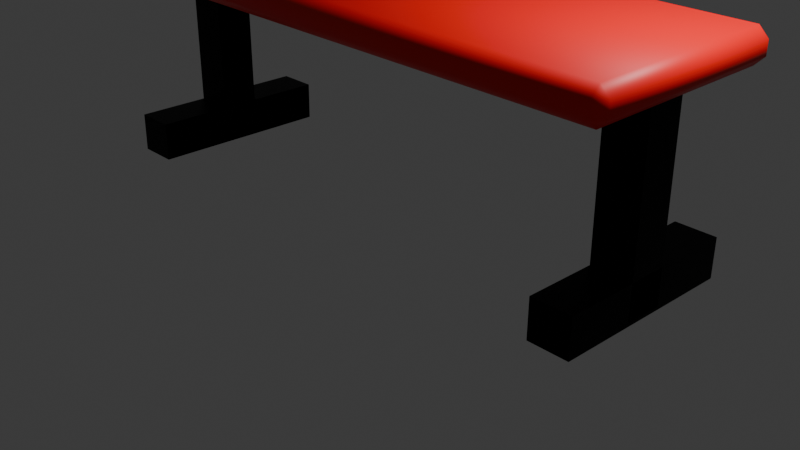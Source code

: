 # Source: Bench.blend  (saved by Blender 4.1.24; exported with 4.5.12 LTS)
import bpy
from mathutils import Matrix  # noqa: F401  (used for matrix-valued properties, if any)

bpy.ops.wm.read_factory_settings(use_empty=True)
scene = bpy.context.scene
scene.name = 'Scene'

# ---- collections
col_collection = bpy.data.collections.new('Collection'); scene.collection.children.link(col_collection)

# ---- materials (node trees are filled in below, after node groups)
mat_material = bpy.data.materials.new('Material')
mat_material.alpha_threshold = 0.0
mat_material.use_transparent_shadow = False
mat_material.roughness = 0.5
mat_material.line_color = (0.0, 0.0, 0.0, 1.0)
mat_material_003 = bpy.data.materials.new('Material.003')
mat_material_003.use_transparent_shadow = False
mat_material_004 = bpy.data.materials.new('Material.004')
mat_material_004.use_transparent_shadow = False
mat_material_001 = bpy.data.materials.new('Material.001')
mat_material_001.use_transparent_shadow = False
mat_material_002 = bpy.data.materials.new('Material.002')
mat_material_002.use_transparent_shadow = False

# ---- material node trees
mat_material.use_nodes = True; mat_material.node_tree.nodes.clear()
_N = mat_material.node_tree.nodes; _L = mat_material.node_tree.links
n0 = _N.new('ShaderNodeOutputMaterial'); n0.name = 'Material Output'; n0.location = (300, 300)
n1 = _N.new('ShaderNodeBsdfPrincipled'); n1.name = 'Principled BSDF'; n1.location = (10, 300)
n1.inputs[0].default_value = (0.8595, 0.0, 0.0007831, 1.0)
n1.inputs[3].default_value = 1.45
_L.new(n1.outputs[0], n0.inputs[0])
n0.is_active_output = True
mat_material_003.use_nodes = True; mat_material_003.node_tree.nodes.clear()
_N = mat_material_003.node_tree.nodes; _L = mat_material_003.node_tree.links
n0 = _N.new('ShaderNodeBsdfPrincipled'); n0.name = 'Principled BSDF'; n0.location = (10, 300)
n0.inputs[0].default_value = (0.0, 0.0, 0.0, 1.0)
n0.inputs[1].default_value = 1.0
n1 = _N.new('ShaderNodeOutputMaterial'); n1.name = 'Material Output'; n1.location = (300, 300)
_L.new(n0.outputs[0], n1.inputs[0])
n1.is_active_output = True
mat_material_004.use_nodes = True; mat_material_004.node_tree.nodes.clear()
_N = mat_material_004.node_tree.nodes; _L = mat_material_004.node_tree.links
n0 = _N.new('ShaderNodeBsdfPrincipled'); n0.name = 'Principled BSDF'; n0.location = (10, 300)
n0.inputs[0].default_value = (0.0, 0.0, 0.0, 1.0)
n0.inputs[1].default_value = 1.0
n1 = _N.new('ShaderNodeOutputMaterial'); n1.name = 'Material Output'; n1.location = (300, 300)
_L.new(n0.outputs[0], n1.inputs[0])
n1.is_active_output = True
mat_material_001.use_nodes = True; mat_material_001.node_tree.nodes.clear()
_N = mat_material_001.node_tree.nodes; _L = mat_material_001.node_tree.links
n0 = _N.new('ShaderNodeBsdfPrincipled'); n0.name = 'Principled BSDF'; n0.location = (10, 300)
n0.inputs[0].default_value = (0.0, 0.0, 0.0, 1.0)
n0.inputs[1].default_value = 1.0
n1 = _N.new('ShaderNodeOutputMaterial'); n1.name = 'Material Output'; n1.location = (300, 300)
_L.new(n0.outputs[0], n1.inputs[0])
n1.is_active_output = True
mat_material_002.use_nodes = True; mat_material_002.node_tree.nodes.clear()
_N = mat_material_002.node_tree.nodes; _L = mat_material_002.node_tree.links
n0 = _N.new('ShaderNodeBsdfPrincipled'); n0.name = 'Principled BSDF'; n0.location = (10, 300)
n0.inputs[0].default_value = (0.0, 0.0, 0.0, 1.0)
n0.inputs[1].default_value = 1.0
n1 = _N.new('ShaderNodeOutputMaterial'); n1.name = 'Material Output'; n1.location = (300, 300)
_L.new(n0.outputs[0], n1.inputs[0])
n1.is_active_output = True

# ---- world
world_world = bpy.data.worlds.new('World'); scene.world = world_world
world_world.use_nodes = True; world_world.node_tree.nodes.clear()
_N = world_world.node_tree.nodes; _L = world_world.node_tree.links
n0 = _N.new('ShaderNodeOutputWorld'); n0.name = 'World Output'; n0.location = (300, 300)
n1 = _N.new('ShaderNodeBackground'); n1.name = 'Background'; n1.location = (10, 300)
n1.inputs[0].default_value = (0.05088, 0.05088, 0.05088, 1.0)
_L.new(n1.outputs[0], n0.inputs[0])
n0.is_active_output = True
world_world.color = (0.05088, 0.05088, 0.05088)
world_world.use_sun_shadow = False
world_world.sun_shadow_jitter_overblur = 0.0

# ---- cameras
cam_camera = bpy.data.cameras.new('Camera')
cam_camera.clip_end = 100.0
cam_camera.ortho_scale = 7.314

# ---- lights
light_light = bpy.data.lights.new('Light', 'POINT')
light_light.transmission_factor = 0.0
light_light.energy = 1000.0
light_light.shadow_soft_size = 0.1
light_light.shadow_maximum_resolution = 0.006
light_light.use_absolute_resolution = True

# ---- meshes
me_cube = bpy.data.meshes.new('Cube')
me_cube.from_pydata([(3.171, 1.119, 0.1726), (3.171, 1.119, -0.1726), (3.171, -1.119, 0.1726), (3.171, -1.119, -0.1726), (-3.171, 1.119, 0.1726), (-3.171, 1.119, -0.1726), (-3.171, -1.119, 0.1726), (-3.171, -1.119, -0.1726), (-3.171, 0.0, -0.1726), (0.0, 1.119, -0.1726), (3.171, 1.119, -1.192e-07), (-3.171, -1.119, -1.192e-07), (3.171, -1.119, -1.192e-07), (-3.171, 1.119, -1.192e-07), (0.0, -1.119, 0.1726), (3.171, 0.0, 0.1726), (0.0, -1.119, -0.1726), (-3.171, 0.0, 0.1726), (0.0, 1.119, 0.1726), (3.171, 0.0, -0.1726), (0.0, 1.119, -1.192e-07), (3.171, 0.0, -1.192e-07), (0.0, 0.0, -0.1726), (-3.171, 0.0, -1.192e-07), (0.0, -1.119, -1.192e-07), (0.0, 0.0, 0.1726)], [], [(25, 17, 6, 14), (24, 14, 6, 11), (23, 17, 4, 13), (22, 19, 3, 16), (21, 15, 2, 12), (20, 18, 0, 10), (9, 20, 10, 1), (5, 13, 20, 9), (13, 4, 18, 20), (19, 21, 12, 3), (1, 10, 21, 19), (10, 0, 15, 21), (8, 22, 16, 7), (5, 9, 22, 8), (9, 1, 19, 22), (8, 23, 13, 5), (7, 11, 23, 8), (11, 6, 17, 23), (16, 24, 11, 7), (3, 12, 24, 16), (12, 2, 14, 24), (15, 25, 14, 2), (0, 18, 25, 15), (18, 4, 17, 25)])
me_cube.polygons.foreach_set('use_smooth', [True] * 24)
_uv = me_cube.uv_layers.new(name='UVMap')
_uv.uv.foreach_set('vector', [0.75, 0.625, 0.875, 0.625, 0.875, 0.75, 0.75, 0.75, 0.5, 0.875, 0.625, 0.875, 0.625, 1.0, 0.5, 1.0, 0.5, 0.125, 0.625, 0.125, 0.625, 0.25, 0.5, 0.25, 0.25, 0.625, 0.375, 0.625, 0.375, 0.75, 0.25, 0.75, 0.5, 0.625, 0.625, 0.625, 0.625, 0.75, 0.5, 0.75, 0.5, 0.375, 0.625, 0.375, 0.625, 0.5, 0.5, 0.5, 0.375, 0.375, 0.5, 0.375, 0.5, 0.5, 0.375, 0.5, 0.375, 0.25, 0.5, 0.25, 0.5, 0.375, 0.375, 0.375, 0.5, 0.25, 0.625, 0.25, 0.625, 0.375, 0.5, 0.375, 0.375, 0.625, 0.5, 0.625, 0.5, 0.75, 0.375, 0.75, 0.375, 0.5, 0.5, 0.5, 0.5, 0.625, 0.375, 0.625, 0.5, 0.5, 0.625, 0.5, 0.625, 0.625, 0.5, 0.625, 0.125, 0.625, 0.25, 0.625, 0.25, 0.75, 0.125, 0.75, 0.125, 0.5, 0.25, 0.5, 0.25, 0.625, 0.125, 0.625, 0.25, 0.5, 0.375, 0.5, 0.375, 0.625, 0.25, 0.625, 0.375, 0.125, 0.5, 0.125, 0.5, 0.25, 0.375, 0.25, 0.375, 0.0, 0.5, 0.0, 0.5, 0.125, 0.375, 0.125, 0.5, 0.0, 0.625, 0.0, 0.625, 0.125, 0.5, 0.125, 0.375, 0.875, 0.5, 0.875, 0.5, 1.0, 0.375, 1.0, 0.375, 0.75, 0.5, 0.75, 0.5, 0.875, 0.375, 0.875, 0.5, 0.75, 0.625, 0.75, 0.625, 0.875, 0.5, 0.875, 0.625, 0.625, 0.75, 0.625, 0.75, 0.75, 0.625, 0.75, 0.625, 0.5, 0.75, 0.5, 0.75, 0.625, 0.625, 0.625, 0.75, 0.5, 0.875, 0.5, 0.875, 0.625, 0.75, 0.625])
me_cube.materials.append(mat_material)
me_cube.use_mirror_vertex_groups = False
me_cube.update()
me_cube_001 = bpy.data.meshes.new('Cube.001')
me_cube_001.from_pydata([(-1.0, -1.0, -1.0), (-1.0, -1.0, 1.0), (-1.0, 1.0, -1.0), (-1.0, 1.0, 1.0), (1.0, -1.0, -1.0), (1.0, -1.0, 1.0), (1.0, 1.0, -1.0), (1.0, 1.0, 1.0)], [], [(0, 1, 3, 2), (2, 3, 7, 6), (6, 7, 5, 4), (4, 5, 1, 0), (2, 6, 4, 0), (7, 3, 1, 5)])
_uv = me_cube_001.uv_layers.new(name='UVMap')
_uv.uv.foreach_set('vector', [0.375, 0.0, 0.625, 0.0, 0.625, 0.25, 0.375, 0.25, 0.375, 0.25, 0.625, 0.25, 0.625, 0.5, 0.375, 0.5, 0.375, 0.5, 0.625, 0.5, 0.625, 0.75, 0.375, 0.75, 0.375, 0.75, 0.625, 0.75, 0.625, 1.0, 0.375, 1.0, 0.125, 0.5, 0.375, 0.5, 0.375, 0.75, 0.125, 0.75, 0.625, 0.5, 0.875, 0.5, 0.875, 0.75, 0.625, 0.75])
me_cube_001.materials.append(mat_material_003)
me_cube_001.update()
me_cube_002 = bpy.data.meshes.new('Cube.002')
me_cube_002.from_pydata([(-1.0, -1.0, -1.0), (-1.0, -1.0, 1.0), (-1.0, 1.0, -1.0), (-1.0, 1.0, 1.0), (1.0, -1.0, -1.0), (1.0, -1.0, 1.0), (1.0, 1.0, -1.0), (1.0, 1.0, 1.0)], [], [(0, 1, 3, 2), (2, 3, 7, 6), (6, 7, 5, 4), (4, 5, 1, 0), (2, 6, 4, 0), (7, 3, 1, 5)])
_uv = me_cube_002.uv_layers.new(name='UVMap')
_uv.uv.foreach_set('vector', [0.375, 0.0, 0.625, 0.0, 0.625, 0.25, 0.375, 0.25, 0.375, 0.25, 0.625, 0.25, 0.625, 0.5, 0.375, 0.5, 0.375, 0.5, 0.625, 0.5, 0.625, 0.75, 0.375, 0.75, 0.375, 0.75, 0.625, 0.75, 0.625, 1.0, 0.375, 1.0, 0.125, 0.5, 0.375, 0.5, 0.375, 0.75, 0.125, 0.75, 0.625, 0.5, 0.875, 0.5, 0.875, 0.75, 0.625, 0.75])
me_cube_002.materials.append(mat_material_004)
me_cube_002.update()
me_cube_003 = bpy.data.meshes.new('Cube.003')
me_cube_003.from_pydata([(-1.0, -1.0, -1.0), (-1.0, -1.0, 1.0), (-1.0, 1.0, -1.0), (-1.0, 1.0, 1.0), (1.0, -1.0, -1.0), (1.0, -1.0, 1.0), (1.0, 1.0, -1.0), (1.0, 1.0, 1.0)], [], [(0, 1, 3, 2), (2, 3, 7, 6), (6, 7, 5, 4), (4, 5, 1, 0), (2, 6, 4, 0), (7, 3, 1, 5)])
_uv = me_cube_003.uv_layers.new(name='UVMap')
_uv.uv.foreach_set('vector', [0.375, 0.0, 0.625, 0.0, 0.625, 0.25, 0.375, 0.25, 0.375, 0.25, 0.625, 0.25, 0.625, 0.5, 0.375, 0.5, 0.375, 0.5, 0.625, 0.5, 0.625, 0.75, 0.375, 0.75, 0.375, 0.75, 0.625, 0.75, 0.625, 1.0, 0.375, 1.0, 0.125, 0.5, 0.375, 0.5, 0.375, 0.75, 0.125, 0.75, 0.625, 0.5, 0.875, 0.5, 0.875, 0.75, 0.625, 0.75])
me_cube_003.materials.append(mat_material_001)
me_cube_003.update()
me_cube_004 = bpy.data.meshes.new('Cube.004')
me_cube_004.from_pydata([(-1.0, -1.0, -1.0), (-1.0, -1.0, 1.0), (-1.0, 1.0, -1.0), (-1.0, 1.0, 1.0), (1.0, -1.0, -1.0), (1.0, -1.0, 1.0), (1.0, 1.0, -1.0), (1.0, 1.0, 1.0)], [], [(0, 1, 3, 2), (2, 3, 7, 6), (6, 7, 5, 4), (4, 5, 1, 0), (2, 6, 4, 0), (7, 3, 1, 5)])
_uv = me_cube_004.uv_layers.new(name='UVMap')
_uv.uv.foreach_set('vector', [0.375, 0.0, 0.625, 0.0, 0.625, 0.25, 0.375, 0.25, 0.375, 0.25, 0.625, 0.25, 0.625, 0.5, 0.375, 0.5, 0.375, 0.5, 0.625, 0.5, 0.625, 0.75, 0.375, 0.75, 0.375, 0.75, 0.625, 0.75, 0.625, 1.0, 0.375, 1.0, 0.125, 0.5, 0.375, 0.5, 0.375, 0.75, 0.125, 0.75, 0.625, 0.5, 0.875, 0.5, 0.875, 0.75, 0.625, 0.75])
me_cube_004.materials.append(mat_material_002)
me_cube_004.update()

# ---- objects
ob_cube = bpy.data.objects.new('Cube', me_cube)
ob_light = bpy.data.objects.new('Light', light_light)
ob_camera = bpy.data.objects.new('Camera', cam_camera)
ob_cube_001 = bpy.data.objects.new('Cube.001', me_cube_001)
ob_cube_002 = bpy.data.objects.new('Cube.002', me_cube_002)
ob_cube_003 = bpy.data.objects.new('Cube.003', me_cube_003)
ob_cube_004 = bpy.data.objects.new('Cube.004', me_cube_004)

# ---- transforms, parenting, visibility, modifiers, constraints
ob_cube.location = (0.0, 0.0, 2.296)
ob_cube.lock_rotations_4d = False
ob_cube.empty_display_type = 'ARROWS'
ob_cube.lineart.crease_threshold = 0.0
_m = ob_cube.modifiers.new('Bevel', 'BEVEL')
ob_light.location = (4.076, 1.005, 5.904)
ob_light.rotation_euler = (0.6503, 0.05522, 1.866)
ob_light.lock_rotations_4d = False
ob_light.empty_display_type = 'ARROWS'
ob_light.color = (0.0, 0.0, 0.0, 0.0)
ob_light.lineart.crease_threshold = 0.0
ob_camera.location = (7.359, -6.926, 4.958)
ob_camera.rotation_euler = (1.109, 0.0, 0.8149)
ob_camera.lock_rotations_4d = False
ob_camera.empty_display_type = 'ARROWS'
ob_camera.color = (0.0, 0.0, 0.0, 0.0)
ob_camera.display_type = 'WIRE'
ob_camera.lineart.crease_threshold = 0.0
ob_cube_001.location = (-2.868, -0.007527, 1.158)
ob_cube_001.scale = (0.2158, 0.2054, 1.0)
ob_cube_002.location = (2.746, 0.0003666, 1.163)
ob_cube_002.scale = (0.2158, 0.2054, 1.0)
ob_cube_003.location = (2.746, 0.02707, 0.3352)
ob_cube_003.rotation_euler = (-4.722, -0.0, 0.0)
ob_cube_003.scale = (0.2158, 0.2054, 1.0)
ob_cube_004.location = (-2.831, -0.02959, 0.3348)
ob_cube_004.rotation_euler = (-4.722, -0.0, 0.0)
ob_cube_004.scale = (0.2158, 0.2054, 1.0)

# ---- collection membership
col_collection.objects.link(ob_cube)
col_collection.objects.link(ob_light)
col_collection.objects.link(ob_camera)
col_collection.objects.link(ob_cube_001)
col_collection.objects.link(ob_cube_002)
col_collection.objects.link(ob_cube_003)
col_collection.objects.link(ob_cube_004)

# ---- scene / render settings (as saved in the file)
scene.camera = ob_camera
scene.frame_start = 1; scene.frame_end = 250; scene.frame_set(1)
scene.render.engine = 'BLENDER_EEVEE_NEXT'
scene.cycles.sampling_pattern = 'TABULATED_SOBOL'
scene.eevee.ray_tracing_options.trace_max_roughness = 0.0
bpy.context.view_layer.update()
